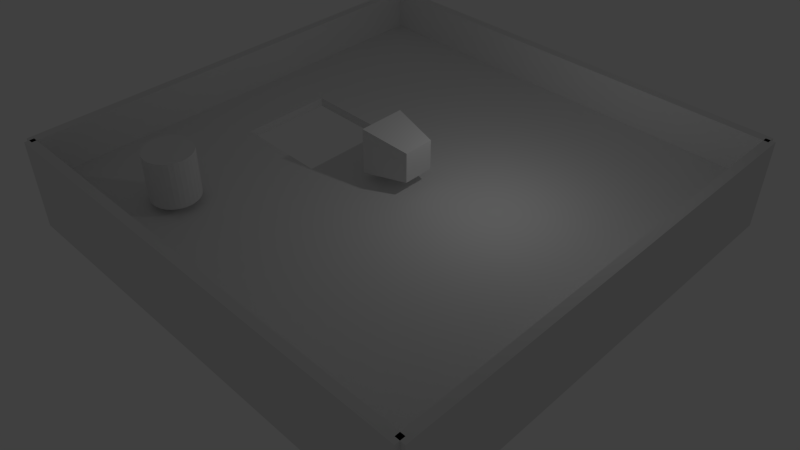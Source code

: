 # Source: game-rpg.blend  (saved by Blender 2.65.0; exported with 4.5.12 LTS)
import bpy
from mathutils import Matrix  # noqa: F401  (used for matrix-valued properties, if any)

bpy.ops.wm.read_factory_settings(use_empty=True)
scene = bpy.context.scene
scene.name = 'Scene'

# ---- collections
col_collection_1 = bpy.data.collections.new('Collection 1'); scene.collection.children.link(col_collection_1)
col_collection_2 = bpy.data.collections.new('Collection 2'); scene.collection.children.link(col_collection_2)
col_collection_2.hide_render = True
col_collection_2.hide_viewport = True

# ---- materials (node trees are filled in below, after node groups)
mat_material = bpy.data.materials.new('Material')
mat_material.alpha_threshold = 0.0
mat_material.use_transparent_shadow = False
mat_material.roughness = 0.5
mat_material.line_color = (0.0, 0.0, 0.0, 1.0)

# ---- material node trees

# ---- world
world_world = bpy.data.worlds.new('World'); scene.world = world_world
world_world.color = (0.05088, 0.05088, 0.05088)
world_world.use_sun_shadow = False
world_world.sun_shadow_jitter_overblur = 0.0
world_world.cycles.sampling_method = 'MANUAL'
world_world.cycles.sample_map_resolution = 256

# ---- cameras
cam_camera = bpy.data.cameras.new('Camera')
cam_camera.clip_end = 100.0
cam_camera.lens = 35.0
cam_camera.sensor_width = 32.0
cam_camera.sensor_height = 18.0
cam_camera.dof.focus_distance = 0.0
cam_camera.dof.aperture_fstop = 128.0
cam_camera_001 = bpy.data.cameras.new('Camera.001')
cam_camera_001.clip_end = 100.0
cam_camera_001.lens = 35.0
cam_camera_001.sensor_width = 32.0
cam_camera_001.sensor_height = 18.0
cam_camera_001.dof.focus_distance = 0.0
cam_camera_001.dof.aperture_fstop = 128.0

# ---- lights
light_lamp = bpy.data.lights.new('Lamp', 'POINT')
light_lamp.transmission_factor = 0.0
light_lamp.cutoff_distance = 30.0
light_lamp.energy = 100.0
light_lamp.shadow_buffer_clip_start = 1.001
light_lamp.shadow_soft_size = 0.1
light_lamp.shadow_maximum_resolution = 0.006
light_lamp.use_absolute_resolution = True
light_lamp.cycles.use_multiple_importance_sampling = False

# ---- meshes
me_cylinder_001 = bpy.data.meshes.new('Cylinder.001')
me_cylinder_001.from_pydata([(0.0, 1.0, -1.0), (0.0, 1.0, 1.0), (0.1951, 0.9808, -1.0), (0.1951, 0.9808, 1.0), (0.3827, 0.9239, -1.0), (0.3827, 0.9239, 1.0), (0.5556, 0.8315, -1.0), (0.5556, 0.8315, 1.0), (0.7071, 0.7071, -1.0), (0.7071, 0.7071, 1.0), (0.8315, 0.5556, -1.0), (0.8315, 0.5556, 1.0), (0.9239, 0.3827, -1.0), (0.9239, 0.3827, 1.0), (0.9808, 0.1951, -1.0), (0.9808, 0.1951, 1.0), (1.0, 7.55e-08, -1.0), (1.0, 7.55e-08, 1.0), (0.9808, -0.1951, -1.0), (0.9808, -0.1951, 1.0), (0.9239, -0.3827, -1.0), (0.9239, -0.3827, 1.0), (0.8315, -0.5556, -1.0), (0.8315, -0.5556, 1.0), (0.7071, -0.7071, -1.0), (0.7071, -0.7071, 1.0), (0.5556, -0.8315, -1.0), (0.5556, -0.8315, 1.0), (0.3827, -0.9239, -1.0), (0.3827, -0.9239, 1.0), (0.1951, -0.9808, -1.0), (0.1951, -0.9808, 1.0), (-3.258e-07, -1.0, -1.0), (-3.258e-07, -1.0, 1.0), (-0.1951, -0.9808, -1.0), (-0.1951, -0.9808, 1.0), (-0.3827, -0.9239, -1.0), (-0.3827, -0.9239, 1.0), (-0.5556, -0.8315, -1.0), (-0.5556, -0.8315, 1.0), (-0.7071, -0.7071, -1.0), (-0.7071, -0.7071, 1.0), (-0.8315, -0.5556, -1.0), (-0.8315, -0.5556, 1.0), (-0.9239, -0.3827, -1.0), (-0.9239, -0.3827, 1.0), (-0.9808, -0.1951, -1.0), (-0.9808, -0.1951, 1.0), (-1.0, 9.656e-07, -1.0), (-1.0, 9.656e-07, 1.0), (-0.9808, 0.1951, -1.0), (-0.9808, 0.1951, 1.0), (-0.9239, 0.3827, -1.0), (-0.9239, 0.3827, 1.0), (-0.8315, 0.5556, -1.0), (-0.8315, 0.5556, 1.0), (-0.7071, 0.7071, -1.0), (-0.7071, 0.7071, 1.0), (-0.5556, 0.8315, -1.0), (-0.5556, 0.8315, 1.0), (-0.3827, 0.9239, -1.0), (-0.3827, 0.9239, 1.0), (-0.1951, 0.9808, -1.0), (-0.1951, 0.9808, 1.0)], [], [(0, 1, 3, 2), (2, 3, 5, 4), (4, 5, 7, 6), (6, 7, 9, 8), (8, 9, 11, 10), (10, 11, 13, 12), (12, 13, 15, 14), (14, 15, 17, 16), (16, 17, 19, 18), (18, 19, 21, 20), (20, 21, 23, 22), (22, 23, 25, 24), (24, 25, 27, 26), (26, 27, 29, 28), (28, 29, 31, 30), (30, 31, 33, 32), (32, 33, 35, 34), (34, 35, 37, 36), (36, 37, 39, 38), (38, 39, 41, 40), (40, 41, 43, 42), (42, 43, 45, 44), (44, 45, 47, 46), (46, 47, 49, 48), (48, 49, 51, 50), (50, 51, 53, 52), (52, 53, 55, 54), (54, 55, 57, 56), (56, 57, 59, 58), (58, 59, 61, 60), (3, 1, 63, 61, 59, 57, 55, 53, 51, 49, 47, 45, 43, 41, 39, 37, 35, 33, 31, 29, 27, 25, 23, 21, 19, 17, 15, 13, 11, 9, 7, 5), (62, 63, 1, 0), (60, 61, 63, 62), (0, 2, 4, 6, 8, 10, 12, 14, 16, 18, 20, 22, 24, 26, 28, 30, 32, 34, 36, 38, 40, 42, 44, 46, 48, 50, 52, 54, 56, 58, 60, 62)])
me_cylinder_001.use_remesh_preserve_volume = False
me_cylinder_001.use_remesh_preserve_attributes = False
me_cylinder_001.use_mirror_vertex_groups = False
me_cylinder_001.update()
me_cube_005 = bpy.data.meshes.new('Cube.005')
me_cube_005.from_pydata([(-1.0, -1.0, -1.0), (-1.0, 1.0, -1.0), (1.0, 1.0, -1.0), (1.0, -1.0, -1.0), (-1.0, -1.0, 1.0), (-1.0, 1.0, 1.0), (1.0, 1.0, 1.0), (1.0, -1.0, 1.0)], [], [(4, 5, 1, 0), (5, 6, 2, 1), (6, 7, 3, 2), (7, 4, 0, 3), (0, 1, 2, 3), (7, 6, 5, 4)])
me_cube_005.use_remesh_preserve_volume = False
me_cube_005.use_remesh_preserve_attributes = False
me_cube_005.use_mirror_vertex_groups = False
me_cube_005.update()
me_cube_004 = bpy.data.meshes.new('Cube.004')
me_cube_004.from_pydata([(-1.0, -1.0, -1.0), (-1.0, 1.0, -1.0), (1.0, 1.0, -1.0), (1.0, -1.0, -1.0), (-1.0, -1.0, 1.0), (-1.0, 1.0, 1.0), (1.0, 1.0, 1.0), (1.0, -1.0, 1.0)], [], [(4, 5, 1, 0), (5, 6, 2, 1), (6, 7, 3, 2), (7, 4, 0, 3), (0, 1, 2, 3), (7, 6, 5, 4)])
me_cube_004.use_remesh_preserve_volume = False
me_cube_004.use_remesh_preserve_attributes = False
me_cube_004.use_mirror_vertex_groups = False
me_cube_004.update()
me_cube_003 = bpy.data.meshes.new('Cube.003')
me_cube_003.from_pydata([(-1.0, -1.0, -1.0), (-1.0, 1.0, -1.0), (1.0, 1.0, -1.0), (1.0, -1.0, -1.0), (-1.0, -1.0, 1.0), (-1.0, 1.0, 1.0), (1.0, 1.0, 1.0), (1.0, -1.0, 1.0)], [], [(4, 5, 1, 0), (5, 6, 2, 1), (6, 7, 3, 2), (7, 4, 0, 3), (0, 1, 2, 3), (7, 6, 5, 4)])
me_cube_003.use_remesh_preserve_volume = False
me_cube_003.use_remesh_preserve_attributes = False
me_cube_003.use_mirror_vertex_groups = False
me_cube_003.update()
me_cube_002 = bpy.data.meshes.new('Cube.002')
me_cube_002.from_pydata([(-1.0, -1.0, -1.0), (-1.0, 1.0, -1.0), (1.0, 1.0, -1.0), (1.0, -1.0, -1.0), (-1.0, -1.0, 1.0), (-1.0, 1.0, 1.0), (1.0, 1.0, 1.0), (1.0, -1.0, 1.0)], [], [(4, 5, 1, 0), (5, 6, 2, 1), (6, 7, 3, 2), (7, 4, 0, 3), (0, 1, 2, 3), (7, 6, 5, 4)])
me_cube_002.use_remesh_preserve_volume = False
me_cube_002.use_remesh_preserve_attributes = False
me_cube_002.use_mirror_vertex_groups = False
me_cube_002.update()
me_cube_001 = bpy.data.meshes.new('Cube.001')
me_cube_001.from_pydata([(-1.0, -1.0, 1.0), (-1.0, 1.0, 1.0), (-1.0, 1.0, -1.0), (-1.0, -1.0, -1.0), (-0.7, 0.2, 1.0), (-0.6444, 0.2, 1.0), (-0.6444, -0.2, 1.0), (-0.7, -0.2, 1.0), (1.0, 1.0, -1.0), (1.0, 1.0, 1.0), (-0.7, -0.2, -1.0), (-0.6444, -0.2, -1.0), (-0.6444, 0.2, -1.0), (-0.7, 0.2, -1.0), (1.0, -1.0, -1.0), (1.0, -1.0, 1.0), (-0.4667, 0.2, 1.0), (-0.3, -0.2, 1.0), (-0.3, -0.1643, 1.0), (-0.3, 0.02143, -1.0), (-0.4667, 0.2, -1.0), (-0.3, 0.2, -1.0), (-0.3, 0.02143, 1.0), (-0.3, 0.2, 1.0), (-0.3, -0.2, -1.0), (-0.3, -0.1643, -1.0)], [], [(0, 1, 2, 3), (1, 9, 8, 2), (14, 8, 9, 15), (15, 0, 3, 14), (12, 2, 20), (8, 21, 20, 2), (8, 14, 19, 21), (2, 13, 10, 3), (2, 12, 13), (10, 11, 3), (14, 24, 25), (14, 3, 11, 24), (19, 14, 25), (16, 1, 5), (16, 23, 9, 1), (22, 15, 9, 23), (0, 7, 4, 1), (0, 6, 7), (4, 5, 1), (15, 18, 17), (6, 0, 15, 17), (18, 15, 22), (13, 4, 7, 10), (16, 12, 20, 23), (5, 13, 12, 16), (20, 21, 23), (5, 4, 13), (18, 22, 19, 25), (22, 23, 21, 19), (24, 17, 18, 25), (24, 11, 6, 17), (11, 10, 7, 6)])
me_cube_001.use_remesh_preserve_volume = False
me_cube_001.use_remesh_preserve_attributes = False
me_cube_001.use_mirror_vertex_groups = False
me_cube_001.update()
me_cube = bpy.data.meshes.new('Cube')
me_cube.from_pydata([(1.0, 0.6566, -0.6566), (1.0, -0.6566, -0.6566), (-1.0, -1.0, -1.0), (-1.0, 1.0, -1.0), (1.0, 0.6566, 0.6566), (1.0, -0.6566, 0.6566), (-1.0, -1.0, 1.0), (-1.0, 1.0, 1.0)], [], [(0, 1, 2, 3), (4, 7, 6, 5), (0, 4, 5, 1), (1, 5, 6, 2), (2, 6, 7, 3), (4, 0, 3, 7)])
me_cube.materials.append(mat_material)
me_cube.use_remesh_preserve_volume = False
me_cube.use_remesh_preserve_attributes = False
me_cube.use_mirror_vertex_groups = False
me_cube.update()
me_cube_007 = bpy.data.meshes.new('Cube.007')
me_cube_007.from_pydata([(-1.0, -1.0, -1.0), (-1.0, 1.0, -1.0), (1.0, 1.0, -1.0), (1.0, -1.0, -1.0), (-1.0, -1.0, 1.0), (-1.0, 1.0, 1.0), (1.0, 1.0, 1.0), (1.0, -1.0, 1.0)], [], [(4, 5, 1, 0), (5, 6, 2, 1), (6, 7, 3, 2), (7, 4, 0, 3), (0, 1, 2, 3), (7, 6, 5, 4)])
me_cube_007.use_remesh_preserve_volume = False
me_cube_007.use_remesh_preserve_attributes = False
me_cube_007.use_mirror_vertex_groups = False
me_cube_007.update()

# ---- objects
ob_zombie_001 = bpy.data.objects.new('Zombie.001', me_cylinder_001)
ob_cube_003 = bpy.data.objects.new('Cube.003', me_cube_005)
ob_cube_002 = bpy.data.objects.new('Cube.002', me_cube_004)
ob_cube_001 = bpy.data.objects.new('Cube.001', me_cube_003)
ob_cube = bpy.data.objects.new('Cube', me_cube_002)
ob_ground_001 = bpy.data.objects.new('Ground.001', me_cube_001)
ob_player = bpy.data.objects.new('Player', me_cube)
ob_camera = bpy.data.objects.new('Camera', cam_camera)
ob_camera_parallel = bpy.data.objects.new('Camera.Parallel', cam_camera_001)
ob_lamp = bpy.data.objects.new('Lamp', light_lamp)
ob_ground_000 = bpy.data.objects.new('Ground.000', me_cube_007)

# ---- transforms, parenting, visibility, modifiers, constraints
ob_zombie_001.location = (-5.0, -7.0, 1.5)
ob_zombie_001.lineart.crease_threshold = 0.0
ob_cube_003.location = (-10.0, 0.0, 0.0)
ob_cube_003.rotation_euler = (0.0, -0.0, 1.571)
ob_cube_003.scale = (10.0, 0.2, 2.0)
ob_cube_003.lineart.crease_threshold = 0.0
ob_cube_002.location = (10.0, 0.0, 0.0)
ob_cube_002.rotation_euler = (0.0, -0.0, 1.571)
ob_cube_002.scale = (10.0, 0.2, 2.0)
ob_cube_002.lineart.crease_threshold = 0.0
ob_cube_001.location = (0.0, -10.0, 0.0)
ob_cube_001.scale = (10.0, 0.2, 2.0)
ob_cube_001.lineart.crease_threshold = 0.0
ob_cube.location = (0.0, 10.0, 0.0)
ob_cube.scale = (10.0, 0.2, 2.0)
ob_cube.lineart.crease_threshold = 0.0
ob_ground_001.location = (0.0, 0.0, 0.0)
ob_ground_001.scale = (10.0, 10.0, 0.2)
ob_ground_001.lineart.crease_threshold = 0.0
ob_player.location = (0.0, 0.0, 1.5)
ob_player.lock_rotations_4d = False
ob_player.empty_display_type = 'ARROWS'
ob_player.lineart.crease_threshold = 0.0
ob_camera.parent = ob_player
ob_camera.matrix_parent_inverse = Matrix(((1.0, 0.0, 0.0, -0.1335), (0.0, 1.0, 0.0, 0.08438), (0.0, 0.0, 1.0, -1.538), (0.0, 0.0, 0.0, 1.0)))
ob_camera.location = (-10.0, 0.0, 7.0)
ob_camera.rotation_euler = (1.222, 0.0, -1.571)
ob_camera.lineart.crease_threshold = 0.0
ob_camera_parallel.location = (20.0, -20.0, 20.0)
ob_camera_parallel.rotation_euler = (0.9076, 1.98e-08, 0.7854)
ob_camera_parallel.scale = (1.0, 1.0, 1.0)
ob_camera_parallel.lineart.crease_threshold = 0.0
ob_lamp.location = (4.076, 1.005, 5.904)
ob_lamp.rotation_euler = (0.6503, 0.05522, 1.866)
ob_lamp.lock_rotations_4d = False
ob_lamp.empty_display_type = 'ARROWS'
ob_lamp.color = (0.0, 0.0, 0.0, 0.0)
ob_lamp.lineart.crease_threshold = 0.0
ob_ground_000.location = (0.0, 0.0, 0.0)
ob_ground_000.scale = (10.0, 10.0, 0.2)
ob_ground_000.lineart.crease_threshold = 0.0

# ---- collection membership
col_collection_1.objects.link(ob_zombie_001)
col_collection_1.objects.link(ob_cube_003)
col_collection_1.objects.link(ob_cube_002)
col_collection_1.objects.link(ob_cube_001)
col_collection_1.objects.link(ob_cube)
col_collection_1.objects.link(ob_ground_001)
col_collection_1.objects.link(ob_player)
col_collection_1.objects.link(ob_camera)
col_collection_1.objects.link(ob_camera_parallel)
col_collection_1.objects.link(ob_lamp)
col_collection_2.objects.link(ob_ground_000)

# ---- scene / render settings (as saved in the file)
scene.camera = ob_camera_parallel
scene.frame_start = 1; scene.frame_end = 250; scene.frame_set(1)
scene.render.engine = 'BLENDER_EEVEE_NEXT'
scene.render.image_settings.color_mode = 'RGB'
scene.render.image_settings.compression = 90
scene.render.resolution_percentage = 50
scene.render.dither_intensity = 0.0
scene.render.bake_margin = 2
scene.render.bake_bias = 0.0
scene.cycles.use_denoising = False
scene.cycles.samples = 10
scene.cycles.sampling_pattern = 'TABULATED_SOBOL'
scene.cycles.light_sampling_threshold = 0.0
scene.cycles.use_adaptive_sampling = False
scene.cycles.use_light_tree = False
scene.cycles.blur_glossy = 0.0
scene.cycles.volume_bounces = 1
scene.cycles.pixel_filter_type = 'GAUSSIAN'
scene.cycles.sample_clamp_indirect = 0.0
scene.view_settings.view_transform = 'Standard'
bpy.context.view_layer.update()
